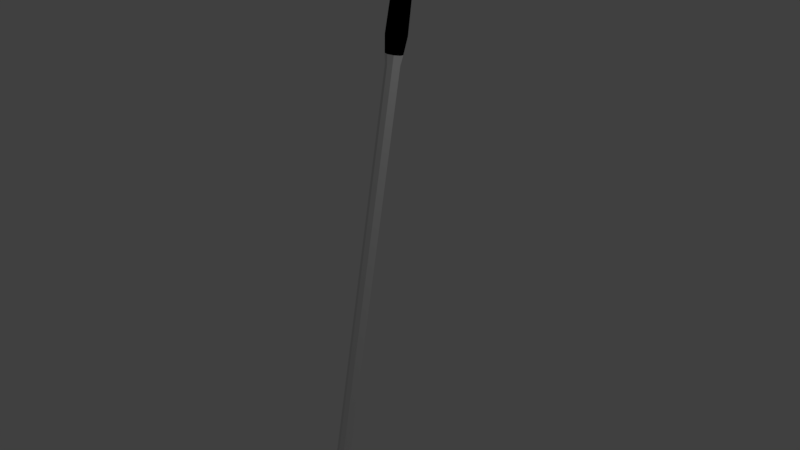 # Source: clubWedge.blend  (saved by Blender 2.79.0; exported with 4.5.12 LTS)
import bpy
from mathutils import Matrix  # noqa: F401  (used for matrix-valued properties, if any)

bpy.ops.wm.read_factory_settings(use_empty=True)
scene = bpy.context.scene
scene.name = 'Scene'

# ---- collections
col_collection_1 = bpy.data.collections.new('Collection 1'); scene.collection.children.link(col_collection_1)

# ---- materials (node trees are filled in below, after node groups)
mat_material = bpy.data.materials.new('Material')
mat_material.alpha_threshold = 0.0
mat_material.use_transparent_shadow = False
mat_material.roughness = 0.5
mat_material.line_color = (0.0, 0.0, 0.0, 1.0)
mat_material_001 = bpy.data.materials.new('Material.001')
mat_material_001.alpha_threshold = 0.0
mat_material_001.use_transparent_shadow = False
mat_material_001.diffuse_color = (0.0, 0.0, 0.0, 1.0)
mat_material_001.roughness = 0.5

# ---- node groups
ng_auto_smooth = bpy.data.node_groups.new('Auto Smooth', 'GeometryNodeTree')
_s = ng_auto_smooth.interface.new_socket(name='Geometry', in_out='OUTPUT', socket_type='NodeSocketGeometry')
_s = ng_auto_smooth.interface.new_socket(name='Geometry', in_out='INPUT', socket_type='NodeSocketGeometry')
_s = ng_auto_smooth.interface.new_socket(name='Angle', in_out='INPUT', socket_type='NodeSocketFloat')
_s.subtype = 'ANGLE'
_s.min_value = 0.0
_s.max_value = 3.142
ng_auto_smooth.is_modifier = True
_N = ng_auto_smooth.nodes; _L = ng_auto_smooth.links
n0 = _N.new('NodeGroupOutput'); n0.name = 'Group Output'; n0.location = (480, -100)
n1 = _N.new('NodeGroupInput'); n1.name = 'Group Input'; n1.location = (-420, -300)
n2 = _N.new('NodeGroupInput'); n2.name = 'Group Input.001'; n2.location = (-60, -100)
n3 = _N.new('GeometryNodeSetShadeSmooth'); n3.name = 'Set Shade Smooth'; n3.location = (120, -100)
n3.domain = 'EDGE'
n4 = _N.new('GeometryNodeSetShadeSmooth'); n4.name = 'Set Shade Smooth.001'; n4.location = (300, -100)
n5 = _N.new('GeometryNodeInputMeshEdgeAngle'); n5.name = 'Edge Angle'; n5.location = (-420, -220)
n6 = _N.new('GeometryNodeInputEdgeSmooth'); n6.name = 'Is Edge Smooth'; n6.location = (-60, -160)
n7 = _N.new('GeometryNodeInputShadeSmooth'); n7.name = 'Is Face Smooth'; n7.location = (-240, -340)
n8 = _N.new('FunctionNodeBooleanMath'); n8.name = 'Boolean Math'; n8.location = (-60, -220)
n9 = _N.new('FunctionNodeCompare'); n9.name = 'Compare'; n9.location = (-240, -180)
n9.operation = 'LESS_EQUAL'
_L.new(n5.outputs[0], n9.inputs[0])
_L.new(n4.outputs[0], n0.inputs[0])
_L.new(n1.outputs[1], n9.inputs[1])
_L.new(n9.outputs[0], n8.inputs[0])
_L.new(n7.outputs[0], n8.inputs[1])
_L.new(n2.outputs[0], n3.inputs[0])
_L.new(n6.outputs[0], n3.inputs[1])
_L.new(n3.outputs[0], n4.inputs[0])
_L.new(n8.outputs[0], n3.inputs[2])
n0.is_active_output = True

# ---- material node trees

# ---- world
world_world = bpy.data.worlds.new('World'); scene.world = world_world
world_world.color = (0.05088, 0.05088, 0.05088)
world_world.use_sun_shadow = False
world_world.sun_shadow_jitter_overblur = 0.0
world_world.cycles.sampling_method = 'MANUAL'

# ---- cameras
cam_camera = bpy.data.cameras.new('Camera')
cam_camera.clip_end = 100.0
cam_camera.lens = 35.0
cam_camera.sensor_width = 32.0
cam_camera.sensor_height = 18.0
cam_camera.ortho_scale = 7.314
cam_camera.dof.focus_distance = 0.0
cam_camera.dof.aperture_fstop = 128.0

# ---- lights
light_lamp = bpy.data.lights.new('Lamp', 'POINT')
light_lamp.transmission_factor = 0.0
light_lamp.cutoff_distance = 30.0
light_lamp.energy = 100.0
light_lamp.shadow_buffer_clip_start = 1.001
light_lamp.shadow_soft_size = 0.1
light_lamp.shadow_maximum_resolution = 0.006
light_lamp.use_absolute_resolution = True

# ---- meshes
me_cylinder_001 = bpy.data.meshes.new('Cylinder.001')
me_cylinder_001.from_pydata([(-0.03564, 0.1019, -3.272), (-4.726e-05, 0.112, 4.448), (0.07159, 0.06983, -3.278), (0.07901, 0.0793, 4.448), (0.08811, -0.01541, -3.291), (0.1118, 0.0002453, 4.448), (0.05823, -0.09463, -3.285), (0.07901, -0.07881, 4.448), (-0.01291, -0.1286, -3.257), (-4.727e-05, -0.1116, 4.448), (-0.09276, -0.1108, -3.266), (-0.0791, -0.07881, 4.448), (-0.107, -0.01162, -3.276), (-0.1119, 0.0002454, 4.448), (-0.07601, 0.06805, -3.278), (-0.0791, 0.0793, 4.448), (-4.726e-05, 0.112, 2.57), (0.07901, 0.0793, 2.57), (0.1118, 0.0002453, 2.57), (0.07901, -0.07881, 2.57), (-4.727e-05, -0.1116, 2.57), (-0.0791, -0.07881, 2.57), (-0.1119, 0.0002454, 2.57), (-0.0791, 0.0793, 2.57), (-4.726e-05, 0.138, 2.795), (-4.726e-05, 0.138, 4.222), (0.09735, 0.09764, 4.222), (0.09735, 0.09764, 2.795), (0.1377, 0.0002453, 4.222), (0.1377, 0.0002453, 2.795), (0.09735, -0.09715, 4.222), (0.09735, -0.09715, 2.795), (-4.727e-05, -0.1375, 4.222), (-4.727e-05, -0.1375, 2.795), (-0.09745, -0.09715, 4.222), (-0.09745, -0.09715, 2.795), (-0.1378, 0.0002453, 4.222), (-0.1378, 0.0002453, 2.795), (-0.09745, 0.09764, 4.222), (-0.09745, 0.09764, 2.795), (-4.726e-05, 0.1242, 3.318), (-4.726e-05, 0.1242, 3.7), (0.08761, 0.0879, 3.7), (0.08761, 0.0879, 3.318), (0.1239, 0.0002453, 3.7), (0.1239, 0.0002453, 3.318), (0.08761, -0.08741, 3.7), (0.08761, -0.08741, 3.318), (-4.727e-05, -0.1237, 3.7), (-4.727e-05, -0.1237, 3.318), (-0.08771, -0.08741, 3.7), (-0.08771, -0.08741, 3.318), (-0.124, 0.0002453, 3.7), (-0.124, 0.0002453, 3.318), (-0.08771, 0.0879, 3.7), (-0.08771, 0.0879, 3.318), (0.06529, 0.04822, -3.043), (0.09235, -0.01712, -3.043), (0.06529, -0.08246, -3.043), (-4.727e-05, -0.1095, -3.043), (-0.06538, -0.08246, -3.043), (-0.09245, -0.01712, -3.043), (-0.06538, 0.04822, -3.043), (-4.726e-05, 0.07528, -3.043), (-0.08574, 0.1956, -3.787), (-0.135, -0.119, -3.778), (-0.1475, -0.1337, -3.68), (-0.1513, -0.0001368, -3.659), (-0.1238, 0.09536, -3.635), (-0.1273, -1.028, -3.864), (-0.02725, -0.2953, -3.494), (-0.1595, -0.2705, -3.545), (-0.13, -0.376, -3.734), (-0.1647, -0.8957, -3.463), (-0.1391, -1.011, -3.547), (-0.1712, -0.9623, -3.474), (-0.1812, -1.013, -3.551), (-0.191, -0.8941, -3.474), (-0.1914, -0.9638, -3.484), (0.07463, 0.1317, -3.554), (0.06249, 0.1767, -3.79), (0.09005, 0.01422, -3.573), (0.08531, -0.1169, -3.598), (0.06242, -0.07326, -3.846), (0.06211, -1.041, -4.019), (0.004304, -1.041, -3.786), (0.04636, -0.3841, -3.662), (-4.726e-05, 0.09265, 2.439), (0.06529, 0.06558, 2.439), (0.09235, 0.0002453, 2.439), (0.06529, -0.06509, 2.439), (-4.727e-05, -0.09215, 2.439), (-0.06538, -0.06509, 2.439), (-0.09245, 0.0002453, 2.439), (-0.06538, 0.06558, 2.439), (-0.1995, -0.107, -3.849), (-0.2176, -1.045, -4.018), (0.162, 0.1741, -3.781), (0.162, 0.05083, -3.803), (0.162, -0.07777, -3.825), (0.162, -0.348, -3.872), (0.1614, -1.036, -3.999), (-0.09784, 0.07838, -3.461), (-0.129, -0.01298, -3.469), (-0.1226, -0.1676, -3.489)], [], [(25, 1, 3, 26), (26, 3, 5, 28), (28, 5, 7, 30), (30, 7, 9, 32), (32, 9, 11, 34), (34, 11, 13, 36), (3, 1, 15, 13, 11, 9, 7, 5), (36, 13, 15, 38), (38, 15, 1, 25), (94, 23, 16, 87), (93, 22, 23, 94), (92, 21, 22, 93), (91, 20, 21, 92), (90, 19, 20, 91), (89, 18, 19, 90), (88, 17, 18, 89), (87, 16, 17, 88), (23, 39, 24, 16), (54, 38, 25, 41), (22, 37, 39, 23), (52, 36, 38, 54), (21, 35, 37, 22), (50, 34, 36, 52), (20, 33, 35, 21), (48, 32, 34, 50), (19, 31, 33, 20), (46, 30, 32, 48), (18, 29, 31, 19), (44, 28, 30, 46), (17, 27, 29, 18), (42, 26, 28, 44), (16, 24, 27, 17), (41, 25, 26, 42), (24, 40, 43, 27), (40, 41, 42, 43), (27, 43, 45, 29), (43, 42, 44, 45), (29, 45, 47, 31), (45, 44, 46, 47), (31, 47, 49, 33), (47, 46, 48, 49), (33, 49, 51, 35), (49, 48, 50, 51), (35, 51, 53, 37), (51, 50, 52, 53), (37, 53, 55, 39), (53, 52, 54, 55), (39, 55, 40, 24), (55, 54, 41, 40), (0, 63, 56, 2), (2, 56, 57, 4), (4, 57, 58, 6), (58, 8, 6), (8, 60, 10), (10, 60, 61, 12), (12, 61, 62, 14), (14, 62, 63, 0), (2, 4, 81, 79), (103, 102, 68, 67), (4, 82, 81), (70, 71, 77, 73), (96, 69, 72, 65, 95), (104, 103, 67, 66), (58, 59, 8), (8, 59, 60), (74, 76, 69), (73, 75, 74), (82, 70, 86), (8, 10, 71, 70), (71, 104, 66), (6, 8, 70), (85, 96, 84), (73, 77, 78, 75), (75, 78, 76, 74), (82, 100, 99), (80, 79, 97), (85, 84, 101), (79, 80, 64), (63, 87, 88, 56), (56, 88, 89, 57), (57, 89, 90, 58), (58, 90, 91, 59), (59, 91, 92, 60), (60, 92, 93, 61), (61, 93, 94, 62), (62, 94, 87, 63), (86, 70, 74), (70, 73, 74), (66, 65, 72), (71, 66, 72), (83, 99, 100), (84, 83, 100), (86, 74, 85), (99, 98, 81, 82), (86, 85, 101, 100), (79, 81, 98, 97), (95, 83, 84, 96), (74, 69, 85), (69, 96, 85), (83, 80, 98), (66, 67, 65), (101, 84, 100), (80, 97, 98), (83, 98, 99), (64, 80, 95), (80, 83, 95), (67, 68, 64, 65), (65, 64, 95), (64, 0, 79), (0, 2, 79), (10, 12, 103, 104), (12, 14, 102, 103), (71, 10, 104), (68, 102, 14, 0, 64), (82, 6, 70), (4, 6, 82), (82, 86, 100), (69, 76, 78, 77, 71, 72)])
me_cylinder_001.polygons.foreach_set('use_smooth', [True] * 118)
me_cylinder_001.polygons.foreach_set('material_index', [1, 1, 1, 1, 1, 1, 1, 1, 1, 0, 0, 0, 0, 0, 0, 0, 0, 1, 1, 1, 1, 1, 1, 1, 1, 1, 1, 1, 1, 1, 1, 1, 1, 1, 1, 1, 1, 1, 1, 1, 1, 1, 1, 1, 1, 1, 1, 1, 1, 1, 1, 1, 1, 1, 1, 1, 1, 1, 1, 1, 0, 0, 1, 1, 1, 0, 0, 0, 1, 1, 1, 0, 0, 0, 0, 1, 0, 1, 0, 0, 0, 0, 0, 0, 0, 0, 0, 0, 0, 0, 1, 1, 0, 1, 0, 1, 1, 0, 0, 1, 1, 1, 1, 1, 1, 1, 1, 1, 1, 1, 1, 1, 1, 1, 1, 1, 0, 0])
me_cylinder_001.materials.append(mat_material)
me_cylinder_001.materials.append(mat_material_001)
me_cylinder_001.use_remesh_preserve_volume = False
me_cylinder_001.use_remesh_preserve_attributes = False
me_cylinder_001.use_mirror_vertex_groups = False
me_cylinder_001.update()

# ---- objects
ob_cylinder = bpy.data.objects.new('Cylinder', me_cylinder_001)
ob_lamp = bpy.data.objects.new('Lamp', light_lamp)
ob_camera = bpy.data.objects.new('Camera', cam_camera)

# ---- transforms, parenting, visibility, modifiers, constraints
ob_cylinder.location = (0.0, 0.0, 0.0)
ob_cylinder.rotation_euler = (-0.1745, -0.0, 0.0)
ob_cylinder.lineart.crease_threshold = 0.0
_m = ob_cylinder.modifiers.new('Auto Smooth', 'NODES')
_m.node_group = ng_auto_smooth
_gi = [s.identifier for s in ng_auto_smooth.interface.items_tree if s.item_type == 'SOCKET' and s.in_out == 'INPUT']
_m[_gi[1]] = 0.5236  # Angle
ob_lamp.location = (4.076, 1.005, 5.904)
ob_lamp.rotation_euler = (0.6503, 0.05522, 1.866)
ob_lamp.lock_rotations_4d = False
ob_lamp.empty_display_type = 'ARROWS'
ob_lamp.color = (0.0, 0.0, 0.0, 0.0)
ob_lamp.lineart.crease_threshold = 0.0
ob_camera.location = (7.481, -6.508, 5.344)
ob_camera.rotation_euler = (1.109, 0.0, 0.8149)
ob_camera.lock_rotations_4d = False
ob_camera.empty_display_type = 'ARROWS'
ob_camera.color = (0.0, 0.0, 0.0, 0.0)
ob_camera.display_type = 'WIRE'
ob_camera.lineart.crease_threshold = 0.0

# ---- collection membership
col_collection_1.objects.link(ob_cylinder)
col_collection_1.objects.link(ob_lamp)
col_collection_1.objects.link(ob_camera)

# ---- scene / render settings (as saved in the file)
scene.camera = ob_camera
scene.frame_start = 1; scene.frame_end = 250; scene.frame_set(0)
scene.render.engine = 'BLENDER_EEVEE_NEXT'
scene.render.resolution_percentage = 50
scene.render.dither_intensity = 0.0
scene.cycles.use_denoising = False
scene.cycles.samples = 128
scene.cycles.sampling_pattern = 'TABULATED_SOBOL'
scene.cycles.use_adaptive_sampling = False
scene.cycles.use_light_tree = False
scene.cycles.blur_glossy = 0.0
scene.cycles.sample_clamp_indirect = 0.0
scene.view_settings.view_transform = 'Standard'
bpy.context.view_layer.update()
